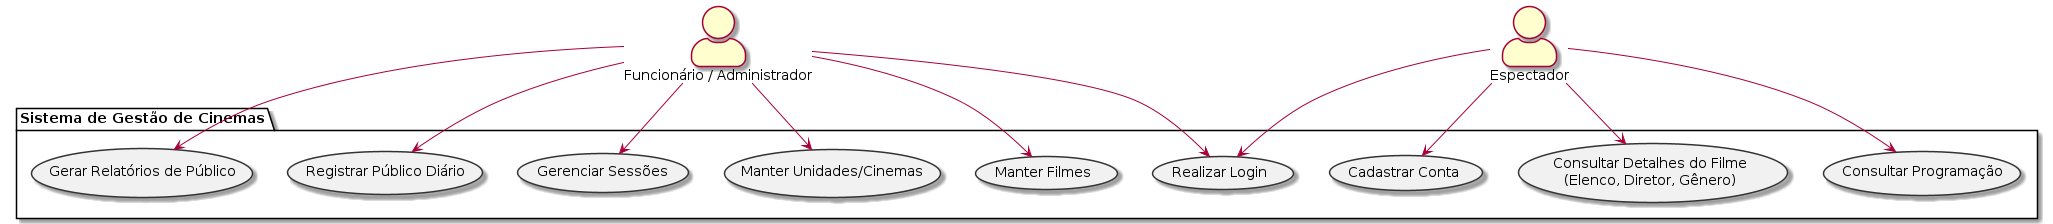

The diagram above was rendered by PlantUML. Its source (embedded in the PNG):
@startuml Diagrama de Casos de Uso - Rede de Cinemas
skinparam actorStyle awesome
skinparam usecase {
    BackgroundColor #F1F1F1
    BorderColor #333333
}

actor "Funcionário / Administrador" as Admin
actor "Espectador" as User

package "Sistema de Gestão de Cinemas" {
    usecase "Manter Filmes" as UC1
    usecase "Manter Unidades/Cinemas" as UC2
    usecase "Gerenciar Sessões" as UC3
    usecase "Registrar Público Diário" as UC4
    usecase "Gerar Relatórios de Público" as UC5
    usecase "Consultar Programação" as UC6
    usecase "Consultar Detalhes do Filme\n(Elenco, Diretor, Gênero)" as UC7
    usecase "Realizar Login" as UC8
    usecase "Cadastrar Conta" as UC9
}

Admin --> UC1
Admin --> UC2
Admin --> UC3
Admin --> UC4
Admin --> UC5
Admin --> UC8

User --> UC6
User --> UC7
User --> UC8
User --> UC9

@enduml